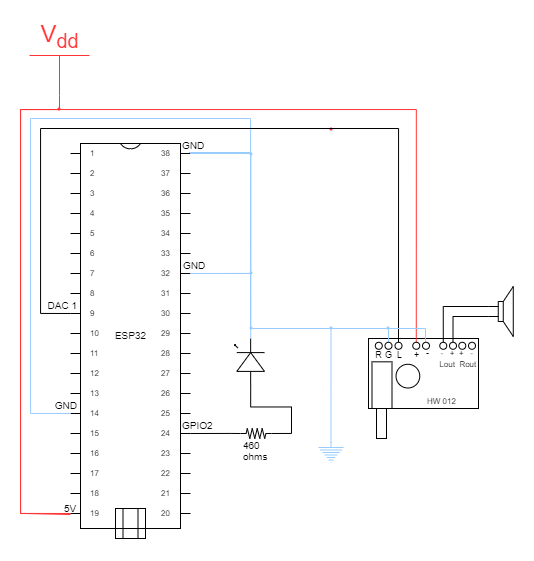

The diagram above was exported from draw.io. Its source (the exported page's mxGraphModel, read from the mxfile embedded in the PNG):
<mxGraphModel dx="1687" dy="984" grid="0" gridSize="10" guides="1" tooltips="1" connect="1" arrows="1" fold="1" page="1" pageScale="1" pageWidth="827" pageHeight="1169" math="0" shadow="0">
  <root>
    <mxCell id="0" />
    <mxCell id="1" parent="0" />
    <mxCell id="EgLEiV7MBMN5tCYfGD6S-1" value="" style="rounded=0;whiteSpace=wrap;html=1;" parent="1" vertex="1">
      <mxGeometry x="408" y="440" width="110" height="70" as="geometry" />
    </mxCell>
    <mxCell id="onh9ntv3bFMksyrYc300-30" value="" style="group" parent="1" vertex="1" connectable="0">
      <mxGeometry x="110" y="245" width="120" height="395" as="geometry" />
    </mxCell>
    <mxCell id="onh9ntv3bFMksyrYc300-24" value="ESP32" style="shadow=0;dashed=0;align=center;fillColor=#ffffff;html=1;strokeWidth=1;shape=mxgraph.electrical.logic_gates.dual_inline_ic;labelNames=a,b,c,d,e,f,g,h,i,j,k,l,m,n,o,p,q,r,s,t;fontSize=10;rotation=0;flipV=1;direction=west;flipH=1;" parent="onh9ntv3bFMksyrYc300-30" vertex="1">
      <mxGeometry width="120" height="385" as="geometry" />
    </mxCell>
    <mxCell id="onh9ntv3bFMksyrYc300-27" value="" style="rounded=0;whiteSpace=wrap;html=1;fillColor=none;fontSize=10;align=left;" parent="onh9ntv3bFMksyrYc300-30" vertex="1">
      <mxGeometry x="45" y="365" width="30" height="30" as="geometry" />
    </mxCell>
    <mxCell id="onh9ntv3bFMksyrYc300-28" value="" style="endArrow=none;html=1;fontSize=10;exitX=0.25;exitY=1;exitDx=0;exitDy=0;entryX=0.25;entryY=0;entryDx=0;entryDy=0;" parent="onh9ntv3bFMksyrYc300-30" source="onh9ntv3bFMksyrYc300-27" target="onh9ntv3bFMksyrYc300-27" edge="1">
      <mxGeometry width="50" height="50" relative="1" as="geometry">
        <mxPoint x="-60" y="435" as="sourcePoint" />
        <mxPoint x="-10" y="385" as="targetPoint" />
      </mxGeometry>
    </mxCell>
    <mxCell id="onh9ntv3bFMksyrYc300-29" value="" style="endArrow=none;html=1;fontSize=10;exitX=0.75;exitY=1;exitDx=0;exitDy=0;entryX=0.75;entryY=0;entryDx=0;entryDy=0;" parent="onh9ntv3bFMksyrYc300-30" source="onh9ntv3bFMksyrYc300-27" target="onh9ntv3bFMksyrYc300-27" edge="1">
      <mxGeometry width="50" height="50" relative="1" as="geometry">
        <mxPoint x="62.37931034482756" y="405" as="sourcePoint" />
        <mxPoint x="62.37931034482756" y="375.344827586207" as="targetPoint" />
      </mxGeometry>
    </mxCell>
    <mxCell id="onh9ntv3bFMksyrYc300-34" style="edgeStyle=orthogonalEdgeStyle;rounded=0;orthogonalLoop=1;jettySize=auto;html=1;exitX=1;exitY=0;exitDx=0;exitDy=130;exitPerimeter=0;entryX=1;entryY=0;entryDx=0;entryDy=10;endArrow=none;endFill=0;strokeColor=#99CCFF;fontSize=10;entryPerimeter=0;" parent="onh9ntv3bFMksyrYc300-30" source="onh9ntv3bFMksyrYc300-24" target="onh9ntv3bFMksyrYc300-24" edge="1">
      <mxGeometry relative="1" as="geometry">
        <Array as="points">
          <mxPoint x="180" y="130" />
          <mxPoint x="180" y="10" />
        </Array>
        <mxPoint x="295" y="50" as="targetPoint" />
      </mxGeometry>
    </mxCell>
    <mxCell id="ApPZSZe1eoqtvmXxDZPw-32" style="edgeStyle=orthogonalEdgeStyle;rounded=0;orthogonalLoop=1;jettySize=auto;html=1;exitX=1;exitY=0;exitDx=0;exitDy=130;exitPerimeter=0;entryX=0;entryY=0;entryDx=0;entryDy=270;fontSize=10;endArrow=none;endFill=0;strokeColor=#99CCFF;entryPerimeter=0;" parent="onh9ntv3bFMksyrYc300-30" source="onh9ntv3bFMksyrYc300-24" target="onh9ntv3bFMksyrYc300-24" edge="1">
      <mxGeometry relative="1" as="geometry">
        <Array as="points">
          <mxPoint x="180" y="130" />
          <mxPoint x="180" y="-25" />
          <mxPoint x="-40" y="-25" />
          <mxPoint x="-40" y="270" />
        </Array>
        <mxPoint x="343.99845637583894" y="311.66666666666674" as="targetPoint" />
      </mxGeometry>
    </mxCell>
    <mxCell id="onh9ntv3bFMksyrYc300-35" style="edgeStyle=orthogonalEdgeStyle;rounded=0;orthogonalLoop=1;jettySize=auto;html=1;exitX=1;exitY=0;exitDx=0;exitDy=290;exitPerimeter=0;entryX=0;entryY=0.5;entryDx=0;entryDy=0;endArrow=none;endFill=0;fontSize=10;entryPerimeter=0;" parent="1" source="onh9ntv3bFMksyrYc300-24" target="HqzaO6pkU_8anlMp_T23-1" edge="1">
      <mxGeometry relative="1" as="geometry">
        <Array as="points">
          <mxPoint x="270" y="535" />
          <mxPoint x="270" y="535" />
        </Array>
        <mxPoint x="405" y="310" as="targetPoint" />
      </mxGeometry>
    </mxCell>
    <mxCell id="onh9ntv3bFMksyrYc300-41" value="5V" style="text;html=1;strokeColor=none;fillColor=none;align=center;verticalAlign=middle;whiteSpace=wrap;rounded=0;fontSize=10;" parent="1" vertex="1">
      <mxGeometry x="100" y="605" width="20" height="10" as="geometry" />
    </mxCell>
    <mxCell id="onh9ntv3bFMksyrYc300-45" value="DAC 1" style="text;html=1;strokeColor=none;fillColor=none;align=right;verticalAlign=middle;whiteSpace=wrap;rounded=0;fontSize=10;" parent="1" vertex="1">
      <mxGeometry x="79" y="400" width="40" height="15" as="geometry" />
    </mxCell>
    <mxCell id="onh9ntv3bFMksyrYc300-48" value="GPIO2" style="text;html=1;strokeColor=none;fillColor=none;align=left;verticalAlign=middle;whiteSpace=wrap;rounded=0;fontSize=10;" parent="1" vertex="1">
      <mxGeometry x="220" y="520" width="40" height="15" as="geometry" />
    </mxCell>
    <mxCell id="p746f_1mNuCFNHCgDGyy-5" value="" style="ellipse;whiteSpace=wrap;html=1;aspect=fixed;fillColor=#99CCFF;strokeColor=none;" parent="1" vertex="1">
      <mxGeometry x="289" y="373" width="3" height="3" as="geometry" />
    </mxCell>
    <mxCell id="p746f_1mNuCFNHCgDGyy-6" value="" style="ellipse;whiteSpace=wrap;html=1;aspect=fixed;fillColor=#FF3333;strokeColor=none;" parent="1" vertex="1">
      <mxGeometry x="97" y="209" width="3" height="3" as="geometry" />
    </mxCell>
    <mxCell id="EgLEiV7MBMN5tCYfGD6S-16" value="" style="ellipse;whiteSpace=wrap;html=1;aspect=fixed;fillColor=#FF3333;strokeColor=none;" parent="1" vertex="1">
      <mxGeometry x="369" y="229" width="3" height="3" as="geometry" />
    </mxCell>
    <mxCell id="EgLEiV7MBMN5tCYfGD6S-15" style="edgeStyle=orthogonalEdgeStyle;rounded=0;orthogonalLoop=1;jettySize=auto;html=1;entryX=0.5;entryY=0;entryDx=0;entryDy=0;fontSize=10;strokeColor=#FF3333;endArrow=none;endFill=0;exitX=0.5;exitY=1;exitDx=0;exitDy=0;" parent="1" target="EgLEiV7MBMN5tCYfGD6S-5" edge="1">
      <mxGeometry relative="1" as="geometry">
        <mxPoint x="110" y="616" as="sourcePoint" />
        <mxPoint x="637.768456375839" y="444.7777777777779" as="targetPoint" />
        <Array as="points">
          <mxPoint x="60" y="615" />
          <mxPoint x="60" y="211" />
          <mxPoint x="456" y="211" />
        </Array>
      </mxGeometry>
    </mxCell>
    <mxCell id="ApPZSZe1eoqtvmXxDZPw-35" value="GND" style="text;html=1;strokeColor=none;fillColor=none;align=left;verticalAlign=middle;whiteSpace=wrap;rounded=0;fontSize=10;" parent="1" vertex="1">
      <mxGeometry x="220" y="239" width="34" height="15" as="geometry" />
    </mxCell>
    <mxCell id="1S4k6r7CliCMaV6yId7a-1" style="edgeStyle=orthogonalEdgeStyle;rounded=0;orthogonalLoop=1;jettySize=auto;html=1;exitX=0;exitY=0;exitDx=0;exitDy=170;exitPerimeter=0;fontSize=10;endArrow=none;endFill=0;entryX=0.5;entryY=0;entryDx=0;entryDy=0;" parent="1" source="onh9ntv3bFMksyrYc300-24" target="EgLEiV7MBMN5tCYfGD6S-4" edge="1">
      <mxGeometry relative="1" as="geometry">
        <Array as="points">
          <mxPoint x="80" y="415" />
          <mxPoint x="80" y="230" />
          <mxPoint x="438" y="230" />
        </Array>
        <mxPoint x="230.093023255814" y="455.0232558139535" as="sourcePoint" />
        <mxPoint x="620" y="390" as="targetPoint" />
      </mxGeometry>
    </mxCell>
    <mxCell id="1S4k6r7CliCMaV6yId7a-3" style="edgeStyle=orthogonalEdgeStyle;rounded=0;orthogonalLoop=1;jettySize=auto;html=1;exitX=0.5;exitY=0;exitDx=0;exitDy=0;endArrow=none;endFill=0;strokeColor=#99CCFF;fontSize=10;entryX=1;entryY=0;entryDx=0;entryDy=10;entryPerimeter=0;" parent="1" source="EgLEiV7MBMN5tCYfGD6S-7" target="onh9ntv3bFMksyrYc300-24" edge="1">
      <mxGeometry relative="1" as="geometry">
        <mxPoint x="310" y="260" as="targetPoint" />
        <Array as="points">
          <mxPoint x="428" y="430" />
          <mxPoint x="290" y="430" />
          <mxPoint x="290" y="255" />
        </Array>
      </mxGeometry>
    </mxCell>
    <mxCell id="1S4k6r7CliCMaV6yId7a-4" value="" style="ellipse;whiteSpace=wrap;html=1;aspect=fixed;fillColor=#99CCFF;strokeColor=none;" parent="1" vertex="1">
      <mxGeometry x="289" y="254" width="3" height="3" as="geometry" />
    </mxCell>
    <mxCell id="_U9Ei2w33gfYna_7mMIn-2" value="" style="rounded=0;whiteSpace=wrap;html=1;" vertex="1" parent="1">
      <mxGeometry x="416" y="510" width="10" height="30" as="geometry" />
    </mxCell>
    <mxCell id="_U9Ei2w33gfYna_7mMIn-33" style="edgeStyle=orthogonalEdgeStyle;shape=connector;rounded=0;orthogonalLoop=1;jettySize=auto;html=1;exitX=0;exitY=0.6;exitDx=0;exitDy=0;exitPerimeter=0;entryX=0.5;entryY=0;entryDx=0;entryDy=0;labelBackgroundColor=default;strokeColor=default;align=center;verticalAlign=middle;fontFamily=Helvetica;fontSize=10;fontColor=default;endArrow=none;endFill=0;" edge="1" parent="1" source="_U9Ei2w33gfYna_7mMIn-14" target="_U9Ei2w33gfYna_7mMIn-5">
      <mxGeometry relative="1" as="geometry" />
    </mxCell>
    <mxCell id="_U9Ei2w33gfYna_7mMIn-34" style="edgeStyle=orthogonalEdgeStyle;shape=connector;rounded=0;orthogonalLoop=1;jettySize=auto;html=1;exitX=0;exitY=0.4;exitDx=0;exitDy=0;exitPerimeter=0;entryX=0.5;entryY=0;entryDx=0;entryDy=0;labelBackgroundColor=default;strokeColor=default;align=center;verticalAlign=middle;fontFamily=Helvetica;fontSize=10;fontColor=default;endArrow=none;endFill=0;" edge="1" parent="1" source="_U9Ei2w33gfYna_7mMIn-14" target="_U9Ei2w33gfYna_7mMIn-4">
      <mxGeometry relative="1" as="geometry" />
    </mxCell>
    <mxCell id="_U9Ei2w33gfYna_7mMIn-14" value="" style="pointerEvents=1;verticalLabelPosition=bottom;shadow=0;dashed=0;align=center;html=1;verticalAlign=top;shape=mxgraph.electrical.electro-mechanical.loudspeaker;" vertex="1" parent="1">
      <mxGeometry x="527.77" y="388" width="25" height="50" as="geometry" />
    </mxCell>
    <mxCell id="_U9Ei2w33gfYna_7mMIn-15" value="" style="verticalLabelPosition=bottom;shadow=0;dashed=0;align=center;html=1;verticalAlign=top;shape=mxgraph.electrical.opto_electronics.led_1;pointerEvents=1;direction=north;" vertex="1" parent="1">
      <mxGeometry x="274" y="440" width="30" height="47" as="geometry" />
    </mxCell>
    <mxCell id="_U9Ei2w33gfYna_7mMIn-30" style="edgeStyle=orthogonalEdgeStyle;shape=connector;rounded=0;orthogonalLoop=1;jettySize=auto;html=1;exitX=0.5;exitY=0;exitDx=0;exitDy=0;exitPerimeter=0;entryX=0.25;entryY=1;entryDx=0;entryDy=0;labelBackgroundColor=default;strokeColor=#99CCFF;align=center;verticalAlign=middle;fontFamily=Helvetica;fontSize=10;fontColor=default;endArrow=none;endFill=0;" edge="1" parent="1" source="_U9Ei2w33gfYna_7mMIn-16" target="ApPZSZe1eoqtvmXxDZPw-35">
      <mxGeometry relative="1" as="geometry">
        <Array as="points">
          <mxPoint x="371" y="430" />
          <mxPoint x="290" y="430" />
          <mxPoint x="290" y="254" />
        </Array>
      </mxGeometry>
    </mxCell>
    <mxCell id="_U9Ei2w33gfYna_7mMIn-16" value="" style="pointerEvents=1;verticalLabelPosition=bottom;shadow=0;dashed=0;align=center;html=1;verticalAlign=top;shape=mxgraph.electrical.signal_sources.protective_earth;fillColor=#FFFFFF;strokeColor=#99CCFF;" vertex="1" parent="1">
      <mxGeometry x="358" y="544" width="25" height="20" as="geometry" />
    </mxCell>
    <mxCell id="_U9Ei2w33gfYna_7mMIn-19" style="edgeStyle=orthogonalEdgeStyle;shape=connector;rounded=0;orthogonalLoop=1;jettySize=auto;html=1;exitX=0.5;exitY=0;exitDx=0;exitDy=0;entryX=0.5;entryY=1;entryDx=0;entryDy=0;labelBackgroundColor=default;strokeColor=#FF3333;align=center;verticalAlign=middle;fontFamily=Helvetica;fontSize=10;fontColor=default;endArrow=none;endFill=0;exitPerimeter=0;" edge="1" parent="1" source="_U9Ei2w33gfYna_7mMIn-20" target="onh9ntv3bFMksyrYc300-41">
      <mxGeometry relative="1" as="geometry">
        <mxPoint x="55" y="677.5" as="sourcePoint" />
        <Array as="points">
          <mxPoint x="99" y="211" />
          <mxPoint x="60" y="211" />
          <mxPoint x="60" y="615" />
        </Array>
      </mxGeometry>
    </mxCell>
    <mxCell id="_U9Ei2w33gfYna_7mMIn-20" value="&lt;font color=&quot;#ff3333&quot;&gt;V&lt;sub&gt;dd&lt;/sub&gt;&lt;/font&gt;" style="verticalLabelPosition=top;verticalAlign=bottom;shape=mxgraph.electrical.signal_sources.vdd;shadow=0;dashed=0;align=center;strokeWidth=1;fontSize=24;html=1;flipV=1;fontFamily=Helvetica;fontColor=default;strokeColor=#FF3333;" vertex="1" parent="1">
      <mxGeometry x="69" y="157" width="60" height="40" as="geometry" />
    </mxCell>
    <mxCell id="_U9Ei2w33gfYna_7mMIn-22" value="GND" style="text;html=1;strokeColor=none;fillColor=none;align=left;verticalAlign=middle;whiteSpace=wrap;rounded=0;fontSize=10;" vertex="1" parent="1">
      <mxGeometry x="220.5" y="360" width="80" height="15" as="geometry" />
    </mxCell>
    <mxCell id="_U9Ei2w33gfYna_7mMIn-24" value="GND" style="text;html=1;strokeColor=none;fillColor=none;align=right;verticalAlign=middle;whiteSpace=wrap;rounded=0;fontSize=10;" vertex="1" parent="1">
      <mxGeometry x="88" y="500" width="31" height="15" as="geometry" />
    </mxCell>
    <mxCell id="HqzaO6pkU_8anlMp_T23-1" value="" style="pointerEvents=1;verticalLabelPosition=bottom;shadow=0;dashed=0;align=center;html=1;verticalAlign=top;shape=mxgraph.electrical.resistors.resistor_2;" parent="1" vertex="1">
      <mxGeometry x="280" y="530" width="31" height="10" as="geometry" />
    </mxCell>
    <mxCell id="HqzaO6pkU_8anlMp_T23-6" value="&lt;p style=&quot;line-height: 110%;&quot;&gt;460 ohms&lt;/p&gt;" style="text;html=1;strokeColor=none;fillColor=none;align=left;verticalAlign=middle;whiteSpace=wrap;rounded=0;fontSize=10;" parent="1" vertex="1">
      <mxGeometry x="280.5" y="544" width="40" height="15" as="geometry" />
    </mxCell>
    <mxCell id="_U9Ei2w33gfYna_7mMIn-25" style="edgeStyle=orthogonalEdgeStyle;shape=connector;rounded=0;orthogonalLoop=1;jettySize=auto;html=1;exitX=1;exitY=0.5;exitDx=0;exitDy=0;exitPerimeter=0;entryX=0;entryY=0.54;entryDx=0;entryDy=0;entryPerimeter=0;labelBackgroundColor=default;strokeColor=default;align=center;verticalAlign=middle;fontFamily=Helvetica;fontSize=10;fontColor=default;endArrow=none;endFill=0;" edge="1" parent="1" source="HqzaO6pkU_8anlMp_T23-1" target="_U9Ei2w33gfYna_7mMIn-15">
      <mxGeometry relative="1" as="geometry" />
    </mxCell>
    <mxCell id="_U9Ei2w33gfYna_7mMIn-26" style="edgeStyle=orthogonalEdgeStyle;shape=connector;rounded=0;orthogonalLoop=1;jettySize=auto;html=1;exitX=1;exitY=0;exitDx=0;exitDy=10;exitPerimeter=0;labelBackgroundColor=default;strokeColor=#99CCFF;align=center;verticalAlign=middle;fontFamily=Helvetica;fontSize=10;fontColor=default;endArrow=none;endFill=0;entryX=0.5;entryY=0;entryDx=0;entryDy=0;" edge="1" parent="1">
      <mxGeometry relative="1" as="geometry">
        <mxPoint x="465.49845637583894" y="443.75777777777785" as="targetPoint" />
        <mxPoint x="230" y="254.98" as="sourcePoint" />
        <Array as="points">
          <mxPoint x="290" y="254.98" />
          <mxPoint x="290" y="429.98" />
          <mxPoint x="465" y="429.98" />
          <mxPoint x="465" y="443.98" />
        </Array>
      </mxGeometry>
    </mxCell>
    <mxCell id="EgLEiV7MBMN5tCYfGD6S-2" value="" style="ellipse;whiteSpace=wrap;html=1;aspect=fixed;fontSize=8;" parent="1" vertex="1">
      <mxGeometry x="435.53999999999996" y="465.78" width="23.73" height="23.73" as="geometry" />
    </mxCell>
    <mxCell id="EgLEiV7MBMN5tCYfGD6S-4" value="" style="ellipse;whiteSpace=wrap;html=1;aspect=fixed;fillColor=none;" parent="1" vertex="1">
      <mxGeometry x="434.5" y="443.7777777777779" width="7" height="7" as="geometry" />
    </mxCell>
    <mxCell id="EgLEiV7MBMN5tCYfGD6S-5" value="" style="ellipse;whiteSpace=wrap;html=1;aspect=fixed;fillColor=none;" parent="1" vertex="1">
      <mxGeometry x="452.2684563758389" y="443.7777777777779" width="7" height="7" as="geometry" />
    </mxCell>
    <mxCell id="EgLEiV7MBMN5tCYfGD6S-6" value="" style="ellipse;whiteSpace=wrap;html=1;aspect=fixed;fillColor=none;flipH=1;flipV=1;" parent="1" vertex="1">
      <mxGeometry x="414.7684563758389" y="443.7777777777779" width="7" height="7" as="geometry" />
    </mxCell>
    <mxCell id="EgLEiV7MBMN5tCYfGD6S-7" value="" style="ellipse;whiteSpace=wrap;html=1;aspect=fixed;fillColor=none;flipH=1;flipV=1;" parent="1" vertex="1">
      <mxGeometry x="424.5" y="443.7777777777779" width="7" height="7" as="geometry" />
    </mxCell>
    <mxCell id="EgLEiV7MBMN5tCYfGD6S-8" value="HW 012" style="text;html=1;resizable=0;points=[];autosize=1;align=left;verticalAlign=middle;spacingTop=-4;fontSize=8;" parent="1" vertex="1">
      <mxGeometry x="465" y="494.8333333333333" width="50" height="20" as="geometry" />
    </mxCell>
    <mxCell id="_U9Ei2w33gfYna_7mMIn-1" value="" style="rounded=0;whiteSpace=wrap;html=1;" vertex="1" parent="1">
      <mxGeometry x="411.5" y="463.3333333333333" width="20" height="46.66666666666667" as="geometry" />
    </mxCell>
    <mxCell id="_U9Ei2w33gfYna_7mMIn-3" value="" style="ellipse;whiteSpace=wrap;html=1;aspect=fixed;fillColor=none;" vertex="1" parent="1">
      <mxGeometry x="461.99845637583894" y="443.7777777777779" width="7" height="7" as="geometry" />
    </mxCell>
    <mxCell id="_U9Ei2w33gfYna_7mMIn-4" value="" style="ellipse;whiteSpace=wrap;html=1;aspect=fixed;fillColor=none;" vertex="1" parent="1">
      <mxGeometry x="479.2684563758389" y="443.7777777777779" width="7" height="7" as="geometry" />
    </mxCell>
    <mxCell id="_U9Ei2w33gfYna_7mMIn-5" value="" style="ellipse;whiteSpace=wrap;html=1;aspect=fixed;fillColor=none;" vertex="1" parent="1">
      <mxGeometry x="488.99845637583894" y="443.7777777777779" width="7" height="7" as="geometry" />
    </mxCell>
    <mxCell id="_U9Ei2w33gfYna_7mMIn-6" value="" style="ellipse;whiteSpace=wrap;html=1;aspect=fixed;fillColor=none;" vertex="1" parent="1">
      <mxGeometry x="498.2684563758389" y="443.7777777777779" width="7" height="7" as="geometry" />
    </mxCell>
    <mxCell id="_U9Ei2w33gfYna_7mMIn-7" value="" style="ellipse;whiteSpace=wrap;html=1;aspect=fixed;fillColor=none;" vertex="1" parent="1">
      <mxGeometry x="507.99845637583894" y="443.7777777777779" width="7" height="7" as="geometry" />
    </mxCell>
    <mxCell id="_U9Ei2w33gfYna_7mMIn-8" value="+" style="text;html=1;align=center;verticalAlign=middle;resizable=0;points=[];autosize=1;strokeColor=none;fillColor=none;fontSize=9;" vertex="1" parent="1">
      <mxGeometry x="440.77" y="445.78" width="30" height="20" as="geometry" />
    </mxCell>
    <mxCell id="_U9Ei2w33gfYna_7mMIn-9" value="L" style="text;html=1;align=center;verticalAlign=middle;resizable=0;points=[];autosize=1;strokeColor=none;fillColor=none;fontSize=9;" vertex="1" parent="1">
      <mxGeometry x="423.5" y="446.78" width="30" height="20" as="geometry" />
    </mxCell>
    <mxCell id="_U9Ei2w33gfYna_7mMIn-10" value="G" style="text;html=1;align=center;verticalAlign=middle;resizable=0;points=[];autosize=1;strokeColor=none;fillColor=none;fontSize=9;" vertex="1" parent="1">
      <mxGeometry x="413" y="446.78" width="30" height="20" as="geometry" />
    </mxCell>
    <mxCell id="_U9Ei2w33gfYna_7mMIn-11" value="R" style="text;html=1;align=center;verticalAlign=middle;resizable=0;points=[];autosize=1;strokeColor=none;fillColor=none;fontSize=9;" vertex="1" parent="1">
      <mxGeometry x="403.27" y="446.78" width="30" height="20" as="geometry" />
    </mxCell>
    <mxCell id="_U9Ei2w33gfYna_7mMIn-12" value="-" style="text;html=1;align=center;verticalAlign=middle;resizable=0;points=[];autosize=1;strokeColor=none;fillColor=none;fontSize=9;" vertex="1" parent="1">
      <mxGeometry x="452" y="445" width="30" height="20" as="geometry" />
    </mxCell>
    <mxCell id="_U9Ei2w33gfYna_7mMIn-13" value="&lt;p style=&quot;line-height: 70%;&quot;&gt;&lt;font style=&quot;font-size: 8px;&quot;&gt;&amp;nbsp; -&amp;nbsp; &amp;nbsp;+&amp;nbsp; +&amp;nbsp; &amp;nbsp;-&lt;br&gt;&amp;nbsp; &amp;nbsp;Lout&amp;nbsp; Rout&lt;/font&gt;&lt;/p&gt;" style="text;html=1;align=center;verticalAlign=middle;resizable=0;points=[];autosize=1;strokeColor=none;fillColor=none;" vertex="1" parent="1">
      <mxGeometry x="459.27" y="429.51" width="70" height="60" as="geometry" />
    </mxCell>
    <mxCell id="_U9Ei2w33gfYna_7mMIn-27" style="edgeStyle=orthogonalEdgeStyle;shape=connector;rounded=0;orthogonalLoop=1;jettySize=auto;html=1;exitX=1;exitY=0.54;exitDx=0;exitDy=0;exitPerimeter=0;entryX=1;entryY=0;entryDx=0;entryDy=10;entryPerimeter=0;labelBackgroundColor=default;strokeColor=#99CCFF;align=center;verticalAlign=middle;fontFamily=Helvetica;fontSize=10;fontColor=default;endArrow=none;endFill=0;" edge="1" parent="1" source="_U9Ei2w33gfYna_7mMIn-15" target="onh9ntv3bFMksyrYc300-24">
      <mxGeometry relative="1" as="geometry" />
    </mxCell>
    <mxCell id="_U9Ei2w33gfYna_7mMIn-28" value="" style="ellipse;whiteSpace=wrap;html=1;aspect=fixed;fillColor=#99CCFF;strokeColor=none;" vertex="1" parent="1">
      <mxGeometry x="426" y="428" width="3" height="3" as="geometry" />
    </mxCell>
    <mxCell id="_U9Ei2w33gfYna_7mMIn-29" value="" style="ellipse;whiteSpace=wrap;html=1;aspect=fixed;fillColor=#99CCFF;strokeColor=none;" vertex="1" parent="1">
      <mxGeometry x="289" y="428" width="3" height="3" as="geometry" />
    </mxCell>
    <mxCell id="_U9Ei2w33gfYna_7mMIn-31" value="" style="ellipse;whiteSpace=wrap;html=1;aspect=fixed;fillColor=#99CCFF;strokeColor=none;" vertex="1" parent="1">
      <mxGeometry x="369" y="428" width="3" height="3" as="geometry" />
    </mxCell>
  </root>
</mxGraphModel>